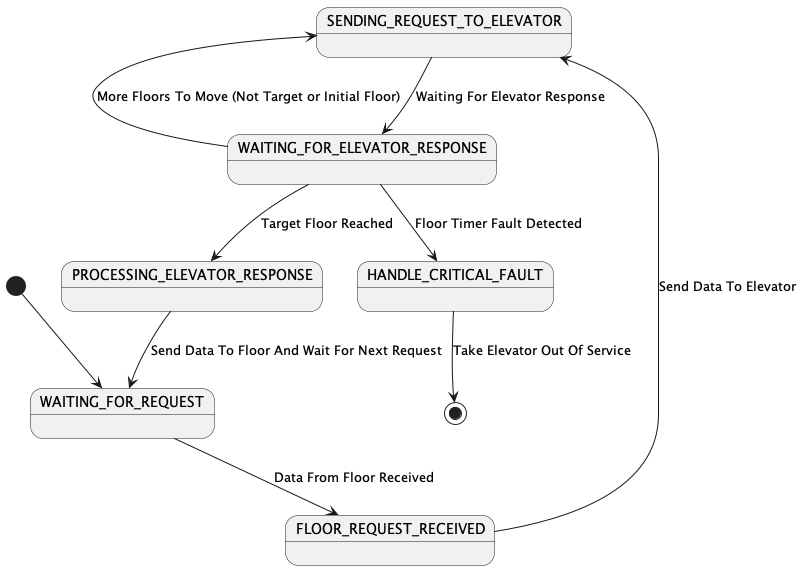

The diagram above was rendered by PlantUML. Its source (embedded in the PNG):
@startuml
[*] --> WAITING_FOR_REQUEST
WAITING_FOR_REQUEST --> FLOOR_REQUEST_RECEIVED : Data From Floor Received
FLOOR_REQUEST_RECEIVED --> SENDING_REQUEST_TO_ELEVATOR : Send Data To Elevator

SENDING_REQUEST_TO_ELEVATOR --> WAITING_FOR_ELEVATOR_RESPONSE : Waiting For Elevator Response

WAITING_FOR_ELEVATOR_RESPONSE --> PROCESSING_ELEVATOR_RESPONSE : Target Floor Reached
WAITING_FOR_ELEVATOR_RESPONSE -left-> SENDING_REQUEST_TO_ELEVATOR : More Floors To Move (Not Target or Initial Floor)

PROCESSING_ELEVATOR_RESPONSE --> WAITING_FOR_REQUEST : Send Data To Floor And Wait For Next Request

WAITING_FOR_ELEVATOR_RESPONSE --> HANDLE_CRITICAL_FAULT : Floor Timer Fault Detected
HANDLE_CRITICAL_FAULT --> [*] : Take Elevator Out Of Service
@enduml